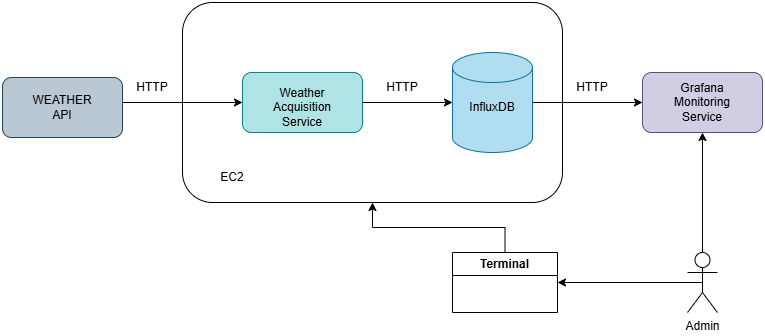

The diagram above was exported from draw.io. Its source (the exported page's mxGraphModel, read from the mxfile embedded in the PNG):
<mxGraphModel dx="1461" dy="725" grid="1" gridSize="10" guides="1" tooltips="1" connect="1" arrows="1" fold="1" page="1" pageScale="1" pageWidth="827" pageHeight="1169" math="0" shadow="0">
  <root>
    <mxCell id="0" />
    <mxCell id="1" parent="0" />
    <mxCell id="uDuubo1NNpB9wuF56PaX-12" style="edgeStyle=orthogonalEdgeStyle;rounded=0;orthogonalLoop=1;jettySize=auto;html=1;exitX=1;exitY=0.5;exitDx=0;exitDy=0;" edge="1" parent="1" source="uDuubo1NNpB9wuF56PaX-1" target="uDuubo1NNpB9wuF56PaX-4">
      <mxGeometry relative="1" as="geometry">
        <Array as="points">
          <mxPoint x="140" y="360" />
        </Array>
      </mxGeometry>
    </mxCell>
    <mxCell id="uDuubo1NNpB9wuF56PaX-1" value="" style="rounded=1;whiteSpace=wrap;html=1;fillColor=#bac8d3;strokeColor=#23445d;" vertex="1" parent="1">
      <mxGeometry x="20" y="335" width="120" height="60" as="geometry" />
    </mxCell>
    <mxCell id="uDuubo1NNpB9wuF56PaX-2" value="" style="rounded=1;whiteSpace=wrap;html=1;fillColor=none;" vertex="1" parent="1">
      <mxGeometry x="200" y="260" width="380" height="200" as="geometry" />
    </mxCell>
    <mxCell id="uDuubo1NNpB9wuF56PaX-15" style="edgeStyle=orthogonalEdgeStyle;rounded=0;orthogonalLoop=1;jettySize=auto;html=1;exitX=1;exitY=0.5;exitDx=0;exitDy=0;exitPerimeter=0;entryX=0;entryY=0.5;entryDx=0;entryDy=0;" edge="1" parent="1" source="uDuubo1NNpB9wuF56PaX-3" target="uDuubo1NNpB9wuF56PaX-5">
      <mxGeometry relative="1" as="geometry" />
    </mxCell>
    <mxCell id="uDuubo1NNpB9wuF56PaX-3" value="" style="shape=cylinder3;whiteSpace=wrap;html=1;boundedLbl=1;backgroundOutline=1;size=15;fillColor=#b1ddf0;strokeColor=#10739e;" vertex="1" parent="1">
      <mxGeometry x="470" y="310" width="80" height="100" as="geometry" />
    </mxCell>
    <mxCell id="uDuubo1NNpB9wuF56PaX-4" value="" style="rounded=1;whiteSpace=wrap;html=1;fillColor=#b0e3e6;strokeColor=#0e8088;" vertex="1" parent="1">
      <mxGeometry x="260" y="330" width="120" height="60" as="geometry" />
    </mxCell>
    <mxCell id="uDuubo1NNpB9wuF56PaX-5" value="" style="rounded=1;whiteSpace=wrap;html=1;fillColor=#d0cee2;strokeColor=#56517e;" vertex="1" parent="1">
      <mxGeometry x="660" y="330" width="120" height="60" as="geometry" />
    </mxCell>
    <mxCell id="uDuubo1NNpB9wuF56PaX-6" value="EC2" style="text;html=1;align=center;verticalAlign=middle;whiteSpace=wrap;rounded=0;" vertex="1" parent="1">
      <mxGeometry x="220" y="420" width="60" height="30" as="geometry" />
    </mxCell>
    <mxCell id="uDuubo1NNpB9wuF56PaX-7" value="Weather Acquisition Service" style="text;html=1;align=center;verticalAlign=middle;whiteSpace=wrap;rounded=0;" vertex="1" parent="1">
      <mxGeometry x="285" y="350" width="70" height="30" as="geometry" />
    </mxCell>
    <mxCell id="uDuubo1NNpB9wuF56PaX-8" value="InfluxDB" style="text;html=1;align=center;verticalAlign=middle;whiteSpace=wrap;rounded=0;" vertex="1" parent="1">
      <mxGeometry x="480" y="350" width="60" height="30" as="geometry" />
    </mxCell>
    <mxCell id="uDuubo1NNpB9wuF56PaX-9" value="Grafana Monitoring Service" style="text;html=1;align=center;verticalAlign=middle;whiteSpace=wrap;rounded=0;" vertex="1" parent="1">
      <mxGeometry x="690" y="345" width="60" height="30" as="geometry" />
    </mxCell>
    <mxCell id="uDuubo1NNpB9wuF56PaX-10" value="WEATHER API" style="text;html=1;align=center;verticalAlign=middle;whiteSpace=wrap;rounded=0;" vertex="1" parent="1">
      <mxGeometry x="50" y="350" width="60" height="30" as="geometry" />
    </mxCell>
    <mxCell id="uDuubo1NNpB9wuF56PaX-16" style="edgeStyle=orthogonalEdgeStyle;rounded=0;orthogonalLoop=1;jettySize=auto;html=1;exitX=1;exitY=0.5;exitDx=0;exitDy=0;entryX=0;entryY=0.5;entryDx=0;entryDy=0;entryPerimeter=0;" edge="1" parent="1" source="uDuubo1NNpB9wuF56PaX-4" target="uDuubo1NNpB9wuF56PaX-3">
      <mxGeometry relative="1" as="geometry" />
    </mxCell>
    <mxCell id="uDuubo1NNpB9wuF56PaX-17" value="HTTP" style="text;html=1;align=center;verticalAlign=middle;whiteSpace=wrap;rounded=0;" vertex="1" parent="1">
      <mxGeometry x="140" y="330" width="60" height="30" as="geometry" />
    </mxCell>
    <mxCell id="uDuubo1NNpB9wuF56PaX-18" value="HTTP" style="text;html=1;align=center;verticalAlign=middle;whiteSpace=wrap;rounded=0;" vertex="1" parent="1">
      <mxGeometry x="390" y="330" width="60" height="30" as="geometry" />
    </mxCell>
    <mxCell id="uDuubo1NNpB9wuF56PaX-19" value="HTTP" style="text;html=1;align=center;verticalAlign=middle;whiteSpace=wrap;rounded=0;" vertex="1" parent="1">
      <mxGeometry x="580" y="330" width="60" height="30" as="geometry" />
    </mxCell>
    <mxCell id="uDuubo1NNpB9wuF56PaX-21" style="edgeStyle=orthogonalEdgeStyle;rounded=0;orthogonalLoop=1;jettySize=auto;html=1;exitX=0.5;exitY=0;exitDx=0;exitDy=0;exitPerimeter=0;entryX=0.5;entryY=1;entryDx=0;entryDy=0;" edge="1" parent="1" source="uDuubo1NNpB9wuF56PaX-20" target="uDuubo1NNpB9wuF56PaX-5">
      <mxGeometry relative="1" as="geometry" />
    </mxCell>
    <mxCell id="uDuubo1NNpB9wuF56PaX-24" style="edgeStyle=orthogonalEdgeStyle;rounded=0;orthogonalLoop=1;jettySize=auto;html=1;exitX=0.5;exitY=0.5;exitDx=0;exitDy=0;exitPerimeter=0;entryX=1;entryY=0.5;entryDx=0;entryDy=0;" edge="1" parent="1" source="uDuubo1NNpB9wuF56PaX-20" target="uDuubo1NNpB9wuF56PaX-22">
      <mxGeometry relative="1" as="geometry" />
    </mxCell>
    <mxCell id="uDuubo1NNpB9wuF56PaX-20" value="Admin" style="shape=umlActor;verticalLabelPosition=bottom;verticalAlign=top;html=1;outlineConnect=0;fillColor=none;" vertex="1" parent="1">
      <mxGeometry x="705" y="510" width="30" height="60" as="geometry" />
    </mxCell>
    <mxCell id="uDuubo1NNpB9wuF56PaX-26" style="edgeStyle=orthogonalEdgeStyle;rounded=0;orthogonalLoop=1;jettySize=auto;html=1;exitX=0.5;exitY=0;exitDx=0;exitDy=0;entryX=0.5;entryY=1;entryDx=0;entryDy=0;" edge="1" parent="1" source="uDuubo1NNpB9wuF56PaX-22" target="uDuubo1NNpB9wuF56PaX-2">
      <mxGeometry relative="1" as="geometry" />
    </mxCell>
    <mxCell id="uDuubo1NNpB9wuF56PaX-22" value="Terminal" style="swimlane;whiteSpace=wrap;html=1;fillColor=none;" vertex="1" parent="1">
      <mxGeometry x="470" y="510" width="105" height="60" as="geometry" />
    </mxCell>
  </root>
</mxGraphModel>